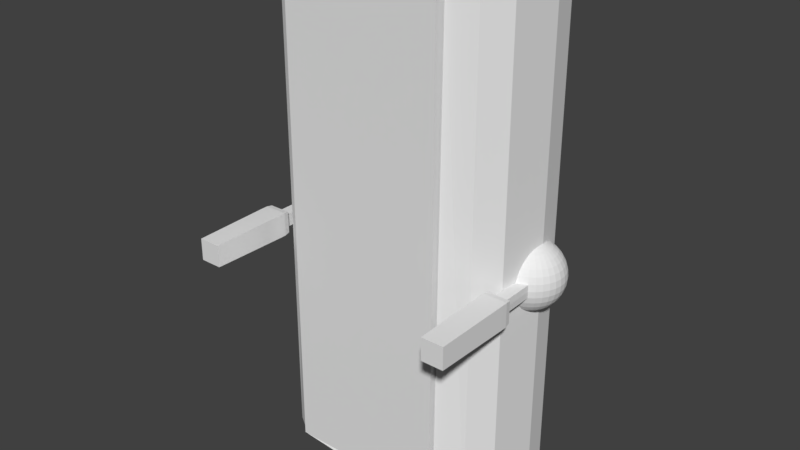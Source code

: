 # Source: stasis_capsule.blend  (saved by Blender 2.80.42; exported with 4.5.12 LTS)
import bpy
from mathutils import Matrix  # noqa: F401  (used for matrix-valued properties, if any)

bpy.ops.wm.read_factory_settings(use_empty=True)
scene = bpy.context.scene
scene.name = 'Scene'

# ---- collections
col_collection_1 = bpy.data.collections.new('Collection 1'); scene.collection.children.link(col_collection_1)

# ---- world
world_world = bpy.data.worlds.new('World'); scene.world = world_world
world_world.color = (0.05088, 0.05088, 0.05088)
world_world.use_sun_shadow = False
world_world.sun_shadow_jitter_overblur = 0.0
world_world.cycles.sampling_method = 'MANUAL'

# ---- meshes
me_cylinder = bpy.data.meshes.new('Cylinder')
me_cylinder.from_pydata([(0.0, 1.0, -2.987), (0.0, 1.0, 3.672), (1.091, 0.9239, -2.987), (1.091, 0.9239, 3.672), (1.415, 0.7071, -2.987), (1.415, 0.7071, 3.672), (1.632, 0.3827, -2.987), (1.632, 0.3827, 3.672), (1.708, -4.371e-08, -2.987), (1.708, -4.371e-08, 3.672), (1.632, -0.6906, -2.987), (1.632, -0.6906, 3.672), (1.415, -1.015, -2.987), (1.415, -1.015, 3.672), (0.7017, -0.2511, -2.728), (0.6125, -0.3656, 2.912), (0.0, -0.3001, -2.728), (0.0, -0.401, 2.936), (0.7133, -0.9133, 3.484), (0.8182, -1.138, -2.877), (0.0, -1.194, -2.89), (0.0, -0.9609, 3.499), (1.091, -1.175, 3.622), (0.0, -1.17, 3.619), (0.8801, 0.7734, 2.486), (0.0, 0.7226, 2.521), (0.0, -1.287, -2.977), (0.9503, -1.223, -2.962), (0.0, 0.8038, -2.882), (0.8801, 0.8652, -2.882), (0.0, -1.308, -2.987), (1.091, -1.232, -2.987), (0.0, -1.096, -2.866), (0.839, -1.038, -2.866), (1.561, 0.06267, 0.4426), (1.549, 0.1465, 0.4169), (1.538, 0.2238, 0.3752), (1.528, 0.2915, 0.3191), (1.521, 0.3471, 0.2507), (1.515, 0.3884, 0.1727), (1.511, 0.4138, 0.08804), (1.51, 0.4224, 3.369e-08), (1.511, 0.4138, -0.08804), (1.538, 0.2238, -0.3752), (1.578, 0.06338, 0.4426), (1.583, 0.1479, 0.4169), (1.587, 0.2258, 0.3752), (1.591, 0.2941, 0.3191), (1.594, 0.3501, 0.2507), (1.597, 0.3917, 0.1727), (1.598, 0.4174, 0.08804), (1.599, 0.426, 3.369e-08), (1.598, 0.4174, -0.08804), (1.597, 0.3917, -0.1727), (1.594, 0.3501, -0.2507), (1.591, 0.2941, -0.3191), (1.587, 0.2258, -0.3752), (1.583, 0.1479, -0.4169), (1.578, 0.06338, -0.4426), (1.595, 0.0607, 0.4426), (1.616, 0.1427, 0.4169), (1.636, 0.2182, 0.3752), (1.653, 0.2844, 0.3191), (1.667, 0.3387, 0.2507), (1.677, 0.3791, 0.1727), (1.684, 0.4039, 0.08804), (1.686, 0.4123, 3.369e-08), (1.684, 0.4039, -0.08804), (1.677, 0.3791, -0.1727), (1.667, 0.3387, -0.2507), (1.653, 0.2844, -0.3191), (1.636, 0.2182, -0.3752), (1.616, 0.1427, -0.4169), (1.595, 0.0607, -0.4426), (1.611, 0.05476, 0.4426), (1.648, 0.131, 0.4169), (1.682, 0.2012, 0.3752), (1.712, 0.2628, 0.3191), (1.736, 0.3134, 0.2507), (1.754, 0.3509, 0.1727), (1.765, 0.374, 0.08804), (1.769, 0.3819, 3.369e-08), (1.765, 0.374, -0.08804), (1.754, 0.3509, -0.1727), (1.736, 0.3134, -0.2507), (1.712, 0.2628, -0.3191), (1.682, 0.2012, -0.3752), (1.648, 0.131, -0.4169), (1.611, 0.05476, -0.4426), (1.626, 0.04576, 0.4426), (1.677, 0.1133, 0.4169), (1.724, 0.1756, 0.3752), (1.765, 0.2302, 0.3191), (1.799, 0.275, 0.2507), (1.824, 0.3083, 0.1727), (1.839, 0.3288, 0.08804), (1.845, 0.3358, 3.369e-08), (1.839, 0.3288, -0.08804), (1.824, 0.3083, -0.1727), (1.799, 0.275, -0.2507), (1.765, 0.2302, -0.3191), (1.724, 0.1756, -0.3752), (1.677, 0.1133, -0.4169), (1.626, 0.04576, -0.4426), (1.638, 0.03407, 0.4426), (1.702, 0.09041, 0.4169), (1.76, 0.1423, 0.3752), (1.811, 0.1878, 0.3191), (1.853, 0.2252, 0.2507), (1.884, 0.2529, 0.1727), (1.903, 0.27, 0.08804), (1.91, 0.2758, 3.369e-08), (1.903, 0.27, -0.08804), (1.884, 0.2529, -0.1727), (1.853, 0.2252, -0.2507), (1.811, 0.1878, -0.3191), (1.76, 0.1423, -0.3752), (1.702, 0.09041, -0.4169), (1.638, 0.03407, -0.4426), (1.649, 0.02012, 0.4426), (1.722, 0.06305, 0.4169), (1.789, 0.1026, 0.3752), (1.848, 0.1373, 0.3191), (1.896, 0.1658, 0.2507), (1.932, 0.1869, 0.1727), (1.954, 0.1999, 0.08804), (1.962, 0.2043, 3.369e-08), (1.954, 0.1999, -0.08804), (1.932, 0.1869, -0.1727), (1.896, 0.1658, -0.2507), (1.848, 0.1373, -0.3191), (1.789, 0.1026, -0.3752), (1.722, 0.06305, -0.4169), (1.649, 0.02012, -0.4426), (1.656, 0.00446, 0.4426), (1.736, 0.03233, 0.4169), (1.809, 0.05802, 0.3752), (1.874, 0.08053, 0.3191), (1.927, 0.09901, 0.2507), (1.966, 0.1127, 0.1727), (1.991, 0.1212, 0.08804), (1.999, 0.124, 3.369e-08), (1.991, 0.1212, -0.08804), (1.966, 0.1127, -0.1727), (1.927, 0.09901, -0.2507), (1.874, 0.08053, -0.3191), (1.809, 0.05802, -0.3752), (1.736, 0.03233, -0.4169), (1.656, 0.00446, -0.4426), (1.66, -0.01232, 0.4426), (1.744, -0.0005767, 0.4169), (1.821, 0.01024, 0.3752), (1.889, 0.01972, 0.3191), (1.944, 0.02751, 0.2507), (1.986, 0.03329, 0.1727), (2.011, 0.03685, 0.08804), (2.02, 0.03805, 3.369e-08), (2.011, 0.03685, -0.08804), (1.986, 0.03329, -0.1727), (1.944, 0.02751, -0.2507), (1.889, 0.01972, -0.3191), (1.821, 0.01024, -0.3752), (1.744, -0.0005767, -0.4169), (1.66, -0.01232, -0.4426), (1.661, -0.02956, 0.4426), (1.745, -0.0344, 0.4169), (1.823, -0.03887, 0.3752), (1.891, -0.04278, 0.3191), (1.947, -0.04599, 0.2507), (1.989, -0.04838, 0.1727), (2.015, -0.04985, 0.08804), (2.023, -0.05034, 3.369e-08), (2.015, -0.04985, -0.08804), (1.989, -0.04838, -0.1727), (1.947, -0.04599, -0.2507), (1.891, -0.04278, -0.3191), (1.823, -0.03887, -0.3752), (1.745, -0.0344, -0.4169), (1.661, -0.02956, -0.4426), (1.658, -0.04661, 0.4426), (1.74, -0.06785, 0.4169), (1.815, -0.08743, 0.3752), (1.882, -0.1046, 0.3191), (1.936, -0.1187, 0.2507), (1.976, -0.1291, 0.1727), (2.001, -0.1356, 0.08804), (2.01, -0.1377, 3.369e-08), (2.001, -0.1356, -0.08804), (1.976, -0.1291, -0.1727), (1.936, -0.1187, -0.2507), (1.882, -0.1046, -0.3191), (1.815, -0.08743, -0.3752), (1.74, -0.06785, -0.4169), (1.658, -0.04661, -0.4426), (1.652, -0.06282, 0.4426), (1.728, -0.09963, 0.4169), (1.799, -0.1336, 0.3752), (1.86, -0.1633, 0.3191), (1.911, -0.1877, 0.2507), (1.948, -0.2059, 0.1727), (1.971, -0.217, 0.08804), (1.979, -0.2208, 3.369e-08), (1.971, -0.217, -0.08804), (1.948, -0.2059, -0.1727), (1.911, -0.1877, -0.2507), (1.86, -0.1633, -0.3191), (1.799, -0.1336, -0.3752), (1.728, -0.09963, -0.4169), (1.652, -0.06282, -0.4426), (1.643, -0.07755, 0.4426), (1.711, -0.1285, 0.4169), (1.773, -0.1755, 0.3752), (1.827, -0.2167, 0.3191), (1.872, -0.2505, 0.2507), (1.906, -0.2756, 0.1727), (1.926, -0.2911, 0.08804), (1.933, -0.2963, 3.369e-08), (1.926, -0.2911, -0.08804), (1.906, -0.2756, -0.1727), (1.872, -0.2505, -0.2507), (1.827, -0.2167, -0.3191), (1.773, -0.1755, -0.3752), (1.711, -0.1285, -0.4169), (1.643, -0.07755, -0.4426), (1.631, -0.09024, 0.4426), (1.688, -0.1534, 0.4169), (1.74, -0.2117, 0.3752), (1.785, -0.2627, 0.3191), (1.822, -0.3046, 0.2507), (1.85, -0.3357, 0.1727), (1.867, -0.3549, 0.08804), (1.873, -0.3614, 3.369e-08), (1.867, -0.3549, -0.08804), (1.85, -0.3357, -0.1727), (1.822, -0.3046, -0.2507), (1.785, -0.2627, -0.3191), (1.74, -0.2117, -0.3752), (1.688, -0.1534, -0.4169), (1.631, -0.09024, -0.4426), (1.573, -0.02452, -0.4513), (1.617, -0.1004, 0.4426), (1.66, -0.1734, 0.4169), (1.7, -0.2406, 0.3752), (1.735, -0.2996, 0.3191), (1.763, -0.3479, 0.2507), (1.784, -0.3839, 0.1727), (1.797, -0.406, 0.08804), (1.802, -0.4135, 3.369e-08), (1.797, -0.406, -0.08804), (1.784, -0.3839, -0.1727), (1.763, -0.3479, -0.2507), (1.735, -0.2996, -0.3191), (1.7, -0.2406, -0.3752), (1.66, -0.1734, -0.4169), (1.617, -0.1004, -0.4426), (1.602, -0.1077, 0.4426), (1.63, -0.1876, 0.4169), (1.655, -0.2613, 0.3752), (1.678, -0.3259, 0.3191), (1.696, -0.3788, 0.2507), (1.71, -0.4182, 0.1727), (1.718, -0.4425, 0.08804), (1.718, -0.4425, -0.08804), (1.71, -0.4182, -0.1727), (1.696, -0.3788, -0.2507), (1.678, -0.3259, -0.3191), (1.655, -0.2613, -0.3752), (1.63, -0.1876, -0.4169), (1.602, -0.1077, -0.4426), (1.585, -0.1117, 0.4426), (1.597, -0.1956, 0.4169), (1.608, -0.2728, 0.3752), (1.617, -0.3406, 0.3191), (1.625, -0.3961, 0.2507), (1.631, -0.4374, 0.1727), (1.634, -0.4629, 0.08804), (1.635, -0.4715, 3.369e-08), (1.634, -0.4629, -0.08804), (1.631, -0.4374, -0.1727), (1.625, -0.3961, -0.2507), (1.617, -0.3406, -0.3191), (1.608, -0.2728, -0.3752), (1.597, -0.1956, -0.4169), (1.585, -0.1117, -0.4426), (1.573, -0.02452, 0.4513), (1.805, -2.027, 0.08804), (1.637, -2.027, -0.08804), (1.637, -2.027, 3.557e-08), (1.637, -2.027, 0.08804), (1.723, -2.027, -0.08804), (1.725, -2.027, 3.557e-08), (1.723, -2.027, 0.08804), (1.805, -2.027, -0.08804), (1.808, -2.027, 3.557e-08), (1.515, 0.3884, -0.1727), (1.521, 0.3471, -0.2507), (1.528, 0.2915, -0.3191), (1.549, 0.1465, -0.4169), (1.561, 0.06267, -0.4426), (1.594, -2.134, -0.1492), (1.594, -2.134, 0.1492), (1.582, -0.9951, -0.1607), (1.582, -0.9951, 0.1607), (1.892, -2.134, -0.1492), (1.892, -2.134, 0.1492), (1.903, -0.9951, -0.1607), (1.903, -0.9951, 0.1607), (1.634, -1.004, 0.1085), (1.634, -1.004, -0.1085), (1.851, -1.004, -0.1085), (1.851, -1.004, 0.1085), (1.594, -0.918, 0.1492), (1.594, -0.918, -0.1492), (1.892, -0.918, -0.1492), (1.892, -0.918, 0.1492), (1.582, -1.085, -0.1607), (1.582, -1.085, 0.1607), (1.903, -1.085, -0.1607), (1.903, -1.085, 0.1607), (1.077, -1.297, -2.912), (1.077, -1.297, 3.568), (1.077, -1.026, -2.912), (1.077, -1.026, 3.568), (0.0, -1.026, -2.912), (0.0, -1.026, 3.568), (0.0, -1.297, -2.912), (0.0, -1.297, 3.568)], [], [(0, 1, 3, 2), (2, 3, 5, 4), (4, 5, 7, 6), (6, 7, 9, 8), (8, 9, 11, 10), (10, 11, 13, 12), (12, 13, 22, 31), (29, 24, 25, 28), (1, 23, 22, 3), (3, 22, 13, 5), (5, 13, 11, 7), (9, 7, 11), (2, 31, 30, 0), (4, 12, 31, 2), (6, 10, 12, 4), (8, 10, 6), (24, 29, 31, 22), (14, 16, 32, 33), (17, 15, 18, 21), (21, 18, 22, 23), (15, 17, 25, 24), (18, 15, 24, 22), (19, 20, 26, 27), (16, 14, 29, 28), (14, 33, 31, 29), (27, 26, 30, 31), (20, 19, 33, 32), (19, 27, 31, 33), (38, 37, 47, 48), (43, 296, 55, 56), (39, 38, 48, 49), (297, 43, 56, 57), (40, 39, 49, 50), (298, 297, 57, 58), (41, 40, 50, 51), (34, 284, 44), (239, 298, 58), (42, 41, 51, 52), (35, 34, 44, 45), (294, 42, 52, 53), (36, 35, 45, 46), (295, 294, 53, 54), (37, 36, 46, 47), (296, 295, 54, 55), (54, 53, 68, 69), (47, 46, 61, 62), (55, 54, 69, 70), (48, 47, 62, 63), (56, 55, 70, 71), (49, 48, 63, 64), (57, 56, 71, 72), (50, 49, 64, 65), (58, 57, 72, 73), (51, 50, 65, 66), (44, 284, 59), (239, 58, 73), (52, 51, 66, 67), (45, 44, 59, 60), (53, 52, 67, 68), (46, 45, 60, 61), (73, 72, 87, 88), (66, 65, 80, 81), (59, 284, 74), (239, 73, 88), (67, 66, 81, 82), (60, 59, 74, 75), (68, 67, 82, 83), (61, 60, 75, 76), (69, 68, 83, 84), (62, 61, 76, 77), (70, 69, 84, 85), (63, 62, 77, 78), (71, 70, 85, 86), (64, 63, 78, 79), (72, 71, 86, 87), (65, 64, 79, 80), (85, 84, 99, 100), (78, 77, 92, 93), (86, 85, 100, 101), (79, 78, 93, 94), (87, 86, 101, 102), (80, 79, 94, 95), (88, 87, 102, 103), (81, 80, 95, 96), (74, 284, 89), (239, 88, 103), (82, 81, 96, 97), (75, 74, 89, 90), (83, 82, 97, 98), (76, 75, 90, 91), (84, 83, 98, 99), (77, 76, 91, 92), (89, 284, 104), (239, 103, 118), (97, 96, 111, 112), (90, 89, 104, 105), (98, 97, 112, 113), (91, 90, 105, 106), (99, 98, 113, 114), (92, 91, 106, 107), (100, 99, 114, 115), (93, 92, 107, 108), (101, 100, 115, 116), (94, 93, 108, 109), (102, 101, 116, 117), (95, 94, 109, 110), (103, 102, 117, 118), (96, 95, 110, 111), (108, 107, 122, 123), (116, 115, 130, 131), (109, 108, 123, 124), (117, 116, 131, 132), (110, 109, 124, 125), (118, 117, 132, 133), (111, 110, 125, 126), (104, 284, 119), (239, 118, 133), (112, 111, 126, 127), (105, 104, 119, 120), (113, 112, 127, 128), (106, 105, 120, 121), (114, 113, 128, 129), (107, 106, 121, 122), (115, 114, 129, 130), (127, 126, 141, 142), (120, 119, 134, 135), (128, 127, 142, 143), (121, 120, 135, 136), (129, 128, 143, 144), (122, 121, 136, 137), (130, 129, 144, 145), (123, 122, 137, 138), (131, 130, 145, 146), (124, 123, 138, 139), (132, 131, 146, 147), (125, 124, 139, 140), (133, 132, 147, 148), (126, 125, 140, 141), (119, 284, 134), (239, 133, 148), (146, 145, 160, 161), (139, 138, 153, 154), (147, 146, 161, 162), (140, 139, 154, 155), (148, 147, 162, 163), (141, 140, 155, 156), (134, 284, 149), (239, 148, 163), (142, 141, 156, 157), (135, 134, 149, 150), (143, 142, 157, 158), (136, 135, 150, 151), (144, 143, 158, 159), (137, 136, 151, 152), (145, 144, 159, 160), (138, 137, 152, 153), (150, 149, 164, 165), (158, 157, 172, 173), (151, 150, 165, 166), (159, 158, 173, 174), (152, 151, 166, 167), (160, 159, 174, 175), (153, 152, 167, 168), (161, 160, 175, 176), (154, 153, 168, 169), (162, 161, 176, 177), (155, 154, 169, 170), (163, 162, 177, 178), (156, 155, 170, 171), (149, 284, 164), (239, 163, 178), (157, 156, 171, 172), (169, 168, 183, 184), (177, 176, 191, 192), (170, 169, 184, 185), (178, 177, 192, 193), (171, 170, 185, 186), (164, 284, 179), (239, 178, 193), (172, 171, 186, 187), (165, 164, 179, 180), (173, 172, 187, 188), (166, 165, 180, 181), (174, 173, 188, 189), (167, 166, 181, 182), (175, 174, 189, 190), (168, 167, 182, 183), (176, 175, 190, 191), (188, 187, 202, 203), (181, 180, 195, 196), (189, 188, 203, 204), (182, 181, 196, 197), (190, 189, 204, 205), (183, 182, 197, 198), (191, 190, 205, 206), (184, 183, 198, 199), (192, 191, 206, 207), (185, 184, 199, 200), (193, 192, 207, 208), (186, 185, 200, 201), (179, 284, 194), (239, 193, 208), (187, 186, 201, 202), (180, 179, 194, 195), (207, 206, 221, 222), (200, 199, 214, 215), (208, 207, 222, 223), (201, 200, 215, 216), (194, 284, 209), (239, 208, 223), (202, 201, 216, 217), (195, 194, 209, 210), (203, 202, 217, 218), (196, 195, 210, 211), (204, 203, 218, 219), (197, 196, 211, 212), (205, 204, 219, 220), (198, 197, 212, 213), (206, 205, 220, 221), (199, 198, 213, 214), (219, 218, 233, 234), (212, 211, 226, 227), (220, 219, 234, 235), (213, 212, 227, 228), (221, 220, 235, 236), (214, 213, 228, 229), (222, 221, 236, 237), (215, 214, 229, 230), (223, 222, 237, 238), (216, 215, 230, 231), (209, 284, 224), (239, 223, 238), (217, 216, 231, 232), (210, 209, 224, 225), (218, 217, 232, 233), (211, 210, 225, 226), (238, 237, 253, 254), (231, 230, 246, 247), (224, 284, 240), (239, 238, 254), (232, 231, 247, 248), (225, 224, 240, 241), (233, 232, 248, 249), (226, 225, 241, 242), (234, 233, 249, 250), (227, 226, 242, 243), (235, 234, 250, 251), (228, 227, 243, 244), (236, 235, 251, 252), (229, 228, 244, 245), (237, 236, 252, 253), (230, 229, 245, 246), (243, 242, 257, 258), (251, 250, 264, 265), (244, 243, 258, 259), (252, 251, 265, 266), (245, 244, 259, 260), (253, 252, 266, 267), (246, 245, 260, 261), (254, 253, 267, 268), (261, 275, 288, 291), (240, 284, 255), (239, 254, 268), (275, 276, 287, 288), (241, 240, 255, 256), (249, 248, 262, 263), (242, 241, 256, 257), (250, 249, 263, 264), (262, 248, 292, 289), (255, 284, 269), (239, 268, 283), (247, 246, 285, 293), (256, 255, 269, 270), (263, 262, 277, 278), (257, 256, 270, 271), (264, 263, 278, 279), (258, 257, 271, 272), (265, 264, 279, 280), (259, 258, 272, 273), (266, 265, 280, 281), (260, 259, 273, 274), (267, 266, 281, 282), (261, 260, 274, 275), (268, 267, 282, 283), (293, 285, 291, 290), (276, 277, 286, 287), (277, 262, 289, 286), (246, 261, 291, 285), (248, 247, 293, 292), (289, 290, 287, 286), (290, 291, 288, 287), (292, 293, 290, 289), (315, 316, 302, 301), (302, 306, 314, 311), (317, 318, 304, 303), (303, 304, 300, 299), (315, 317, 303, 299), (318, 316, 300, 304), (308, 307, 310, 309), (301, 302, 311, 312), (306, 305, 313, 314), (305, 301, 312, 313), (307, 308, 312, 311), (308, 309, 313, 312), (310, 307, 311, 314), (309, 310, 314, 313), (306, 302, 316, 318), (301, 305, 317, 315), (305, 306, 318, 317), (299, 300, 316, 315), (323, 324, 322, 321), (321, 322, 320, 319), (323, 321, 319, 325), (322, 324, 326, 320), (319, 320, 326, 325)])
_uv = me_cylinder.uv_layers.new(name='UVMap')
_uv.uv.foreach_set('vector', [0.0, 0.0, 0.0, 1.0, 0.539, 1.0, 0.539, 0.0, 0.539, 0.0, 0.539, 1.0, 0.6994, 1.0, 0.6994, 0.0, 0.6994, 0.0, 0.6994, 1.0, 0.8065, 1.0, 0.8065, 0.0, 0.8065, 0.0, 0.8065, 1.0, 0.8441, 1.0, 0.8441, 0.0, 0.8441, 0.0, 0.8441, 1.0, 0.8065, 1.0, 0.8065, 0.0, 0.8065, 0.0, 0.8065, 1.0, 0.6994, 1.0, 0.6994, 0.0, 0.6994, 0.0, 0.6994, 1.0, 0.539, 0.9926, 0.539, 4.622e-08, 0.435, 0.01567, 0.435, 0.8219, 0.0, 0.8271, 0.0, 0.01567, 0.0, 1.0, 0.0, 0.992, 0.539, 0.9926, 0.539, 1.0, 0.539, 1.0, 0.539, 0.9926, 0.6994, 1.0, 0.6994, 1.0, 0.6994, 1.0, 0.6994, 1.0, 0.8065, 1.0, 0.8065, 1.0, 0.8441, 1.0, 0.8065, 1.0, 0.8065, 1.0, 0.539, 0.0, 0.539, 4.622e-08, 0.0, 4.622e-08, 0.0, 0.0, 0.6994, 0.0, 0.6994, 0.0, 0.539, 4.622e-08, 0.539, 0.0, 0.8065, 0.0, 0.8065, 0.0, 0.6994, 0.0, 0.6994, 0.0, 0.8441, 0.0, 0.8065, 0.0, 0.8065, 0.0, 0.435, 0.8219, 0.435, 0.01567, 0.539, 4.622e-08, 0.539, 0.9926, 0.3468, 0.0388, 0.0, 0.0388, 0.0, 0.01812, 0.4147, 0.01812, 0.0, 0.8895, 0.3027, 0.8858, 0.3526, 0.9718, 0.0, 0.974, 0.0, 0.974, 0.3526, 0.9718, 0.539, 0.9926, 0.0, 0.992, 0.3027, 0.8858, 0.0, 0.8895, 0.0, 0.8271, 0.435, 0.8219, 0.3526, 0.9718, 0.3027, 0.8858, 0.435, 0.8219, 0.539, 0.9926, 0.4044, 0.0165, 0.0, 0.01454, 0.0, 0.001463, 0.4697, 0.00374, 0.0, 0.0388, 0.3468, 0.0388, 0.435, 0.01567, 0.0, 0.01567, 0.3468, 0.0388, 0.4147, 0.01812, 0.539, 4.622e-08, 0.435, 0.01567, 0.4697, 0.00374, 0.0, 0.001463, 0.0, 4.622e-08, 0.539, 4.622e-08, 0.0, 0.01454, 0.4044, 0.0165, 0.4147, 0.01812, 0.0, 0.01812, 0.4044, 0.0165, 0.4697, 0.00374, 0.539, 4.622e-08, 0.4147, 0.01812, 0.7516, 0.4862, 0.7554, 0.4965, 0.7863, 0.4965, 0.7879, 0.4862, 0.7601, 0.3922, 0.7554, 0.4006, 0.7863, 0.4006, 0.7844, 0.3922, 0.7487, 0.4745, 0.7516, 0.4862, 0.7879, 0.4862, 0.7891, 0.4745, 0.7655, 0.3859, 0.7601, 0.3922, 0.7844, 0.3922, 0.7822, 0.3859, 0.747, 0.4618, 0.7487, 0.4745, 0.7891, 0.4745, 0.7898, 0.4618, 0.7713, 0.3821, 0.7655, 0.3859, 0.7822, 0.3859, 0.7798, 0.3821, 0.7464, 0.4486, 0.747, 0.4618, 0.7898, 0.4618, 0.7901, 0.4486, 0.7713, 0.515, 0.7773, 0.5163, 0.7798, 0.515, 0.7773, 0.3808, 0.7713, 0.3821, 0.7798, 0.3821, 0.747, 0.4353, 0.7464, 0.4486, 0.7901, 0.4486, 0.7898, 0.4353, 0.7655, 0.5112, 0.7713, 0.515, 0.7798, 0.515, 0.7822, 0.5112, 0.7487, 0.4226, 0.747, 0.4353, 0.7898, 0.4353, 0.7891, 0.4226, 0.7601, 0.5049, 0.7655, 0.5112, 0.7822, 0.5112, 0.7844, 0.5049, 0.7516, 0.4109, 0.7487, 0.4226, 0.7891, 0.4226, 0.7879, 0.4109, 0.7554, 0.4965, 0.7601, 0.5049, 0.7844, 0.5049, 0.7863, 0.4965, 0.7554, 0.4006, 0.7516, 0.4109, 0.7879, 0.4109, 0.7863, 0.4006, 0.7879, 0.4109, 0.7891, 0.4226, 0.829, 0.4226, 0.8238, 0.4109, 0.7863, 0.4965, 0.7844, 0.5049, 0.8084, 0.5049, 0.8169, 0.4965, 0.7863, 0.4006, 0.7879, 0.4109, 0.8238, 0.4109, 0.8169, 0.4006, 0.7879, 0.4862, 0.7863, 0.4965, 0.8169, 0.4965, 0.8238, 0.4862, 0.7844, 0.3922, 0.7863, 0.4006, 0.8169, 0.4006, 0.8084, 0.3922, 0.7891, 0.4745, 0.7879, 0.4862, 0.8238, 0.4862, 0.829, 0.4745, 0.7822, 0.3859, 0.7844, 0.3922, 0.8084, 0.3922, 0.7987, 0.3859, 0.7898, 0.4618, 0.7891, 0.4745, 0.829, 0.4745, 0.8322, 0.4618, 0.7798, 0.3821, 0.7822, 0.3859, 0.7987, 0.3859, 0.7882, 0.3821, 0.7901, 0.4486, 0.7898, 0.4618, 0.8322, 0.4618, 0.8333, 0.4486, 0.7798, 0.515, 0.7773, 0.5163, 0.7882, 0.515, 0.7773, 0.3808, 0.7798, 0.3821, 0.7882, 0.3821, 0.7898, 0.4353, 0.7901, 0.4486, 0.8333, 0.4486, 0.8322, 0.4353, 0.7822, 0.5112, 0.7798, 0.515, 0.7882, 0.515, 0.7987, 0.5112, 0.7891, 0.4226, 0.7898, 0.4353, 0.8322, 0.4353, 0.829, 0.4226, 0.7844, 0.5049, 0.7822, 0.5112, 0.7987, 0.5112, 0.8084, 0.5049, 0.7882, 0.3821, 0.7987, 0.3859, 0.8144, 0.3859, 0.7962, 0.3821, 0.8333, 0.4486, 0.8322, 0.4618, 0.8725, 0.4618, 0.8743, 0.4486, 0.7882, 0.515, 0.7773, 0.5163, 0.7962, 0.515, 0.7773, 0.3808, 0.7882, 0.3821, 0.7962, 0.3821, 0.8322, 0.4353, 0.8333, 0.4486, 0.8743, 0.4486, 0.8725, 0.4353, 0.7987, 0.5112, 0.7882, 0.515, 0.7962, 0.515, 0.8144, 0.5112, 0.829, 0.4226, 0.8322, 0.4353, 0.8725, 0.4353, 0.8669, 0.4226, 0.8084, 0.5049, 0.7987, 0.5112, 0.8144, 0.5112, 0.8312, 0.5049, 0.8238, 0.4109, 0.829, 0.4226, 0.8669, 0.4226, 0.858, 0.4109, 0.8169, 0.4965, 0.8084, 0.5049, 0.8312, 0.5049, 0.8459, 0.4965, 0.8169, 0.4006, 0.8238, 0.4109, 0.858, 0.4109, 0.8459, 0.4006, 0.8238, 0.4862, 0.8169, 0.4965, 0.8459, 0.4965, 0.858, 0.4862, 0.8084, 0.3922, 0.8169, 0.4006, 0.8459, 0.4006, 0.8312, 0.3922, 0.829, 0.4745, 0.8238, 0.4862, 0.858, 0.4862, 0.8669, 0.4745, 0.7987, 0.3859, 0.8084, 0.3922, 0.8312, 0.3922, 0.8144, 0.3859, 0.8322, 0.4618, 0.829, 0.4745, 0.8669, 0.4745, 0.8725, 0.4618, 0.8459, 0.4006, 0.858, 0.4109, 0.889, 0.4109, 0.8723, 0.4006, 0.858, 0.4862, 0.8459, 0.4965, 0.8723, 0.4965, 0.889, 0.4862, 0.8312, 0.3922, 0.8459, 0.4006, 0.8723, 0.4006, 0.8519, 0.3922, 0.8669, 0.4745, 0.858, 0.4862, 0.889, 0.4862, 0.9014, 0.4745, 0.8144, 0.3859, 0.8312, 0.3922, 0.8519, 0.3922, 0.8287, 0.3859, 0.8725, 0.4618, 0.8669, 0.4745, 0.9014, 0.4745, 0.9091, 0.4618, 0.7962, 0.3821, 0.8144, 0.3859, 0.8287, 0.3859, 0.8035, 0.3821, 0.8743, 0.4486, 0.8725, 0.4618, 0.9091, 0.4618, 0.9116, 0.4486, 0.7962, 0.515, 0.7773, 0.5163, 0.8035, 0.515, 0.7773, 0.3808, 0.7962, 0.3821, 0.8035, 0.3821, 0.8725, 0.4353, 0.8743, 0.4486, 0.9116, 0.4486, 0.9091, 0.4353, 0.8144, 0.5112, 0.7962, 0.515, 0.8035, 0.515, 0.8287, 0.5112, 0.8669, 0.4226, 0.8725, 0.4353, 0.9091, 0.4353, 0.9014, 0.4226, 0.8312, 0.5049, 0.8144, 0.5112, 0.8287, 0.5112, 0.8519, 0.5049, 0.858, 0.4109, 0.8669, 0.4226, 0.9014, 0.4226, 0.889, 0.4109, 0.8459, 0.4965, 0.8312, 0.5049, 0.8519, 0.5049, 0.8723, 0.4965, 0.8035, 0.515, 0.7773, 0.5163, 0.8098, 0.515, 0.7773, 0.3808, 0.8035, 0.3821, 0.8098, 0.3821, 0.9091, 0.4353, 0.9116, 0.4486, 0.9438, 0.4486, 0.9406, 0.4353, 0.8287, 0.5112, 0.8035, 0.515, 0.8098, 0.515, 0.841, 0.5112, 0.9014, 0.4226, 0.9091, 0.4353, 0.9406, 0.4353, 0.9311, 0.4226, 0.8519, 0.5049, 0.8287, 0.5112, 0.841, 0.5112, 0.8698, 0.5049, 0.889, 0.4109, 0.9014, 0.4226, 0.9311, 0.4226, 0.9157, 0.4109, 0.8723, 0.4965, 0.8519, 0.5049, 0.8698, 0.5049, 0.895, 0.4965, 0.8723, 0.4006, 0.889, 0.4109, 0.9157, 0.4109, 0.895, 0.4006, 0.889, 0.4862, 0.8723, 0.4965, 0.895, 0.4965, 0.9157, 0.4862, 0.8519, 0.3922, 0.8723, 0.4006, 0.895, 0.4006, 0.8698, 0.3922, 0.9014, 0.4745, 0.889, 0.4862, 0.9157, 0.4862, 0.9311, 0.4745, 0.8287, 0.3859, 0.8519, 0.3922, 0.8698, 0.3922, 0.841, 0.3859, 0.9091, 0.4618, 0.9014, 0.4745, 0.9311, 0.4745, 0.9406, 0.4618, 0.8035, 0.3821, 0.8287, 0.3859, 0.841, 0.3859, 0.8098, 0.3821, 0.9116, 0.4486, 0.9091, 0.4618, 0.9406, 0.4618, 0.9438, 0.4486, 0.9157, 0.4862, 0.895, 0.4965, 0.9133, 0.4965, 0.9372, 0.4862, 0.8698, 0.3922, 0.895, 0.4006, 0.9133, 0.4006, 0.8841, 0.3922, 0.9311, 0.4745, 0.9157, 0.4862, 0.9372, 0.4862, 0.9549, 0.4745, 0.841, 0.3859, 0.8698, 0.3922, 0.8841, 0.3922, 0.8509, 0.3859, 0.9406, 0.4618, 0.9311, 0.4745, 0.9549, 0.4745, 0.9659, 0.4618, 0.8098, 0.3821, 0.841, 0.3859, 0.8509, 0.3859, 0.8148, 0.3821, 0.9438, 0.4486, 0.9406, 0.4618, 0.9659, 0.4618, 0.9696, 0.4486, 0.8098, 0.515, 0.7773, 0.5163, 0.8148, 0.515, 0.7773, 0.3808, 0.8098, 0.3821, 0.8148, 0.3821, 0.9406, 0.4353, 0.9438, 0.4486, 0.9696, 0.4486, 0.9659, 0.4353, 0.841, 0.5112, 0.8098, 0.515, 0.8148, 0.515, 0.8509, 0.5112, 0.9311, 0.4226, 0.9406, 0.4353, 0.9659, 0.4353, 0.9549, 0.4226, 0.8698, 0.5049, 0.841, 0.5112, 0.8509, 0.5112, 0.8841, 0.5049, 0.9157, 0.4109, 0.9311, 0.4226, 0.9549, 0.4226, 0.9372, 0.4109, 0.895, 0.4965, 0.8698, 0.5049, 0.8841, 0.5049, 0.9133, 0.4965, 0.895, 0.4006, 0.9157, 0.4109, 0.9372, 0.4109, 0.9133, 0.4006, 0.9659, 0.4353, 0.9696, 0.4486, 0.9879, 0.4486, 0.9839, 0.4353, 0.8509, 0.5112, 0.8148, 0.515, 0.8184, 0.515, 0.8579, 0.5112, 0.9549, 0.4226, 0.9659, 0.4353, 0.9839, 0.4353, 0.9719, 0.4226, 0.8841, 0.5049, 0.8509, 0.5112, 0.8579, 0.5112, 0.8943, 0.5049, 0.9372, 0.4109, 0.9549, 0.4226, 0.9719, 0.4226, 0.9524, 0.4109, 0.9133, 0.4965, 0.8841, 0.5049, 0.8943, 0.5049, 0.9262, 0.4965, 0.9133, 0.4006, 0.9372, 0.4109, 0.9524, 0.4109, 0.9262, 0.4006, 0.9372, 0.4862, 0.9133, 0.4965, 0.9262, 0.4965, 0.9524, 0.4862, 0.8841, 0.3922, 0.9133, 0.4006, 0.9262, 0.4006, 0.8943, 0.3922, 0.9549, 0.4745, 0.9372, 0.4862, 0.9524, 0.4862, 0.9719, 0.4745, 0.8509, 0.3859, 0.8841, 0.3922, 0.8943, 0.3922, 0.8579, 0.3859, 0.9659, 0.4618, 0.9549, 0.4745, 0.9719, 0.4745, 0.9839, 0.4618, 0.8148, 0.3821, 0.8509, 0.3859, 0.8579, 0.3859, 0.8184, 0.3821, 0.9696, 0.4486, 0.9659, 0.4618, 0.9839, 0.4618, 0.9879, 0.4486, 0.8148, 0.515, 0.7773, 0.5163, 0.8184, 0.515, 0.7773, 0.3808, 0.8148, 0.3821, 0.8184, 0.3821, 0.8943, 0.3922, 0.9262, 0.4006, 0.9335, 0.4006, 0.9, 0.3922, 0.9719, 0.4745, 0.9524, 0.4862, 0.961, 0.4862, 0.9814, 0.4745, 0.8579, 0.3859, 0.8943, 0.3922, 0.9, 0.3922, 0.8618, 0.3859, 0.9839, 0.4618, 0.9719, 0.4745, 0.9814, 0.4745, 0.994, 0.4618, 0.8184, 0.3821, 0.8579, 0.3859, 0.8618, 0.3859, 0.8204, 0.3821, 0.9879, 0.4486, 0.9839, 0.4618, 0.994, 0.4618, 0.9982, 0.4486, 0.8184, 0.515, 0.7773, 0.5163, 0.8204, 0.515, 0.7773, 0.3808, 0.8184, 0.3821, 0.8204, 0.3821, 0.9839, 0.4353, 0.9879, 0.4486, 0.9982, 0.4486, 0.994, 0.4353, 0.8579, 0.5112, 0.8184, 0.515, 0.8204, 0.515, 0.8618, 0.5112, 0.9719, 0.4226, 0.9839, 0.4353, 0.994, 0.4353, 0.9814, 0.4226, 0.8943, 0.5049, 0.8579, 0.5112, 0.8618, 0.5112, 0.9, 0.5049, 0.9524, 0.4109, 0.9719, 0.4226, 0.9814, 0.4226, 0.961, 0.4109, 0.9262, 0.4965, 0.8943, 0.5049, 0.9, 0.5049, 0.9335, 0.4965, 0.9262, 0.4006, 0.9524, 0.4109, 0.961, 0.4109, 0.9335, 0.4006, 0.9524, 0.4862, 0.9262, 0.4965, 0.9335, 0.4965, 0.961, 0.4862, 0.8618, 0.5112, 0.8204, 0.515, 0.8208, 0.515, 0.8625, 0.5112, 0.9814, 0.4226, 0.994, 0.4353, 0.9957, 0.4353, 0.983, 0.4226, 0.9, 0.5049, 0.8618, 0.5112, 0.8625, 0.5112, 0.901, 0.5049, 0.961, 0.4109, 0.9814, 0.4226, 0.983, 0.4226, 0.9625, 0.4109, 0.9335, 0.4965, 0.9, 0.5049, 0.901, 0.5049, 0.9348, 0.4965, 0.9335, 0.4006, 0.961, 0.4109, 0.9625, 0.4109, 0.9348, 0.4006, 0.961, 0.4862, 0.9335, 0.4965, 0.9348, 0.4965, 0.9625, 0.4862, 0.9, 0.3922, 0.9335, 0.4006, 0.9348, 0.4006, 0.901, 0.3922, 0.9814, 0.4745, 0.961, 0.4862, 0.9625, 0.4862, 0.983, 0.4745, 0.8618, 0.3859, 0.9, 0.3922, 0.901, 0.3922, 0.8625, 0.3859, 0.994, 0.4618, 0.9814, 0.4745, 0.983, 0.4745, 0.9957, 0.4618, 0.8204, 0.3821, 0.8618, 0.3859, 0.8625, 0.3859, 0.8208, 0.3821, 0.9982, 0.4486, 0.994, 0.4618, 0.9957, 0.4618, 1.0, 0.4486, 0.8204, 0.515, 0.7773, 0.5163, 0.8208, 0.515, 0.7773, 0.3808, 0.8204, 0.3821, 0.8208, 0.3821, 0.994, 0.4353, 0.9982, 0.4486, 1.0, 0.4486, 0.9957, 0.4353, 0.983, 0.4745, 0.9625, 0.4862, 0.9568, 0.4862, 0.9768, 0.4745, 0.8625, 0.3859, 0.901, 0.3922, 0.8973, 0.3922, 0.8599, 0.3859, 0.9957, 0.4618, 0.983, 0.4745, 0.9768, 0.4745, 0.9891, 0.4618, 0.8208, 0.3821, 0.8625, 0.3859, 0.8599, 0.3859, 0.8194, 0.3821, 1.0, 0.4486, 0.9957, 0.4618, 0.9891, 0.4618, 0.9932, 0.4486, 0.8208, 0.515, 0.7773, 0.5163, 0.8194, 0.515, 0.7773, 0.3808, 0.8208, 0.3821, 0.8194, 0.3821, 0.9957, 0.4353, 1.0, 0.4486, 0.9932, 0.4486, 0.9891, 0.4353, 0.8625, 0.5112, 0.8208, 0.515, 0.8194, 0.515, 0.8599, 0.5112, 0.983, 0.4226, 0.9957, 0.4353, 0.9891, 0.4353, 0.9768, 0.4226, 0.901, 0.5049, 0.8625, 0.5112, 0.8599, 0.5112, 0.8973, 0.5049, 0.9625, 0.4109, 0.983, 0.4226, 0.9768, 0.4226, 0.9568, 0.4109, 0.9348, 0.4965, 0.901, 0.5049, 0.8973, 0.5049, 0.93, 0.4965, 0.9348, 0.4006, 0.9625, 0.4109, 0.9568, 0.4109, 0.93, 0.4006, 0.9625, 0.4862, 0.9348, 0.4965, 0.93, 0.4965, 0.9568, 0.4862, 0.901, 0.3922, 0.9348, 0.4006, 0.93, 0.4006, 0.8973, 0.3922, 0.9768, 0.4226, 0.9891, 0.4353, 0.9743, 0.4353, 0.9629, 0.4226, 0.8973, 0.5049, 0.8599, 0.5112, 0.8542, 0.5112, 0.8889, 0.5049, 0.9568, 0.4109, 0.9768, 0.4226, 0.9629, 0.4226, 0.9443, 0.4109, 0.93, 0.4965, 0.8973, 0.5049, 0.8889, 0.5049, 0.9193, 0.4965, 0.93, 0.4006, 0.9568, 0.4109, 0.9443, 0.4109, 0.9193, 0.4006, 0.9568, 0.4862, 0.93, 0.4965, 0.9193, 0.4965, 0.9443, 0.4862, 0.8973, 0.3922, 0.93, 0.4006, 0.9193, 0.4006, 0.8889, 0.3922, 0.9768, 0.4745, 0.9568, 0.4862, 0.9443, 0.4862, 0.9629, 0.4745, 0.8599, 0.3859, 0.8973, 0.3922, 0.8889, 0.3922, 0.8542, 0.3859, 0.9891, 0.4618, 0.9768, 0.4745, 0.9629, 0.4745, 0.9743, 0.4618, 0.8194, 0.3821, 0.8599, 0.3859, 0.8542, 0.3859, 0.8165, 0.3821, 0.9932, 0.4486, 0.9891, 0.4618, 0.9743, 0.4618, 0.9782, 0.4486, 0.8194, 0.515, 0.7773, 0.5163, 0.8165, 0.515, 0.7773, 0.3808, 0.8194, 0.3821, 0.8165, 0.3821, 0.9891, 0.4353, 0.9932, 0.4486, 0.9782, 0.4486, 0.9743, 0.4353, 0.8599, 0.5112, 0.8194, 0.515, 0.8165, 0.515, 0.8542, 0.5112, 0.8542, 0.3859, 0.8889, 0.3922, 0.8762, 0.3922, 0.8455, 0.3859, 0.9743, 0.4618, 0.9629, 0.4745, 0.9418, 0.4745, 0.952, 0.4618, 0.8165, 0.3821, 0.8542, 0.3859, 0.8455, 0.3859, 0.8121, 0.3821, 0.9782, 0.4486, 0.9743, 0.4618, 0.952, 0.4618, 0.9554, 0.4486, 0.8165, 0.515, 0.7773, 0.5163, 0.8121, 0.515, 0.7773, 0.3808, 0.8165, 0.3821, 0.8121, 0.3821, 0.9743, 0.4353, 0.9782, 0.4486, 0.9554, 0.4486, 0.952, 0.4353, 0.8542, 0.5112, 0.8165, 0.515, 0.8121, 0.515, 0.8455, 0.5112, 0.9629, 0.4226, 0.9743, 0.4353, 0.952, 0.4353, 0.9418, 0.4226, 0.8889, 0.5049, 0.8542, 0.5112, 0.8455, 0.5112, 0.8762, 0.5049, 0.9443, 0.4109, 0.9629, 0.4226, 0.9418, 0.4226, 0.9254, 0.4109, 0.9193, 0.4965, 0.8889, 0.5049, 0.8762, 0.5049, 0.9032, 0.4965, 0.9193, 0.4006, 0.9443, 0.4109, 0.9254, 0.4109, 0.9032, 0.4006, 0.9443, 0.4862, 0.9193, 0.4965, 0.9032, 0.4965, 0.9254, 0.4862, 0.8889, 0.3922, 0.9193, 0.4006, 0.9032, 0.4006, 0.8762, 0.3922, 0.9629, 0.4745, 0.9443, 0.4862, 0.9254, 0.4862, 0.9418, 0.4745, 0.9254, 0.4109, 0.9418, 0.4226, 0.9145, 0.4226, 0.9007, 0.4109, 0.9032, 0.4965, 0.8762, 0.5049, 0.8598, 0.5049, 0.8823, 0.4965, 0.9032, 0.4006, 0.9254, 0.4109, 0.9007, 0.4109, 0.8823, 0.4006, 0.9254, 0.4862, 0.9032, 0.4965, 0.8823, 0.4965, 0.9007, 0.4862, 0.8762, 0.3922, 0.9032, 0.4006, 0.8823, 0.4006, 0.8598, 0.3922, 0.9418, 0.4745, 0.9254, 0.4862, 0.9007, 0.4862, 0.9145, 0.4745, 0.8455, 0.3859, 0.8762, 0.3922, 0.8598, 0.3922, 0.8341, 0.3859, 0.952, 0.4618, 0.9418, 0.4745, 0.9145, 0.4745, 0.9229, 0.4618, 0.8121, 0.3821, 0.8455, 0.3859, 0.8341, 0.3859, 0.8063, 0.3821, 0.9554, 0.4486, 0.952, 0.4618, 0.9229, 0.4618, 0.9258, 0.4486, 0.8121, 0.515, 0.7773, 0.5163, 0.8063, 0.515, 0.7773, 0.3808, 0.8121, 0.3821, 0.8063, 0.3821, 0.952, 0.4353, 0.9554, 0.4486, 0.9258, 0.4486, 0.9229, 0.4353, 0.8455, 0.5112, 0.8121, 0.515, 0.8063, 0.515, 0.8341, 0.5112, 0.9418, 0.4226, 0.952, 0.4353, 0.9229, 0.4353, 0.9145, 0.4226, 0.8762, 0.5049, 0.8455, 0.5112, 0.8341, 0.5112, 0.8598, 0.5049, 0.8063, 0.3821, 0.8341, 0.3859, 0.8206, 0.3859, 0.7994, 0.3821, 0.9258, 0.4486, 0.9229, 0.4618, 0.8882, 0.4618, 0.8904, 0.4486, 0.8063, 0.515, 0.7773, 0.5163, 0.7994, 0.515, 0.7773, 0.3808, 0.8063, 0.3821, 0.7994, 0.3821, 0.9229, 0.4353, 0.9258, 0.4486, 0.8904, 0.4486, 0.8882, 0.4353, 0.8341, 0.5112, 0.8063, 0.515, 0.7994, 0.515, 0.8206, 0.5112, 0.9145, 0.4226, 0.9229, 0.4353, 0.8882, 0.4353, 0.8818, 0.4226, 0.8598, 0.5049, 0.8341, 0.5112, 0.8206, 0.5112, 0.8402, 0.5049, 0.9007, 0.4109, 0.9145, 0.4226, 0.8818, 0.4226, 0.8714, 0.4109, 0.8823, 0.4965, 0.8598, 0.5049, 0.8402, 0.5049, 0.8573, 0.4965, 0.8823, 0.4006, 0.9007, 0.4109, 0.8714, 0.4109, 0.8573, 0.4006, 0.9007, 0.4862, 0.8823, 0.4965, 0.8573, 0.4965, 0.8714, 0.4862, 0.8598, 0.3922, 0.8823, 0.4006, 0.8573, 0.4006, 0.8402, 0.3922, 0.9145, 0.4745, 0.9007, 0.4862, 0.8714, 0.4862, 0.8818, 0.4745, 0.8341, 0.3859, 0.8598, 0.3922, 0.8402, 0.3922, 0.8206, 0.3859, 0.9229, 0.4618, 0.9145, 0.4745, 0.8818, 0.4745, 0.8882, 0.4618, 0.8573, 0.4965, 0.8402, 0.5049, 0.8181, 0.5049, 0.8292, 0.4965, 0.8573, 0.4006, 0.8714, 0.4109, 0.8384, 0.4109, 0.8292, 0.4006, 0.8714, 0.4862, 0.8573, 0.4965, 0.8292, 0.4965, 0.8384, 0.4862, 0.8402, 0.3922, 0.8573, 0.4006, 0.8292, 0.4006, 0.8181, 0.3922, 0.8818, 0.4745, 0.8714, 0.4862, 0.8384, 0.4862, 0.8452, 0.4745, 0.8206, 0.3859, 0.8402, 0.3922, 0.8181, 0.3922, 0.8054, 0.3859, 0.8882, 0.4618, 0.8818, 0.4745, 0.8452, 0.4745, 0.8493, 0.4618, 0.7994, 0.3821, 0.8206, 0.3859, 0.8054, 0.3859, 0.7916, 0.3821, 0.8493, 0.4618, 0.8077, 0.4618, 0.8092, 0.4618, 0.8515, 0.4618, 0.7994, 0.515, 0.7773, 0.5163, 0.7916, 0.515, 0.7773, 0.3808, 0.7994, 0.3821, 0.7916, 0.3821, 0.8077, 0.4618, 0.8082, 0.4486, 0.8092, 0.4486, 0.8092, 0.4618, 0.8206, 0.5112, 0.7994, 0.515, 0.7916, 0.515, 0.8054, 0.5112, 0.8818, 0.4226, 0.8882, 0.4353, 0.8493, 0.4353, 0.8452, 0.4226, 0.8402, 0.5049, 0.8206, 0.5112, 0.8054, 0.5112, 0.8181, 0.5049, 0.8714, 0.4109, 0.8818, 0.4226, 0.8452, 0.4226, 0.8384, 0.4109, 0.8493, 0.4353, 0.8882, 0.4353, 0.8921, 0.4353, 0.8515, 0.4353, 0.7916, 0.515, 0.7773, 0.5163, 0.7833, 0.515, 0.7773, 0.3808, 0.7916, 0.3821, 0.7833, 0.3821, 0.8904, 0.4486, 0.8882, 0.4618, 0.8921, 0.4618, 0.8938, 0.4486, 0.8054, 0.5112, 0.7916, 0.515, 0.7833, 0.515, 0.7892, 0.5112, 0.8452, 0.4226, 0.8493, 0.4353, 0.8077, 0.4353, 0.8059, 0.4226, 0.8181, 0.5049, 0.8054, 0.5112, 0.7892, 0.5112, 0.7945, 0.5049, 0.8384, 0.4109, 0.8452, 0.4226, 0.8059, 0.4226, 0.803, 0.4109, 0.8292, 0.4965, 0.8181, 0.5049, 0.7945, 0.5049, 0.7992, 0.4965, 0.8292, 0.4006, 0.8384, 0.4109, 0.803, 0.4109, 0.7992, 0.4006, 0.8384, 0.4862, 0.8292, 0.4965, 0.7992, 0.4965, 0.803, 0.4862, 0.8181, 0.3922, 0.8292, 0.4006, 0.7992, 0.4006, 0.7945, 0.3922, 0.8452, 0.4745, 0.8384, 0.4862, 0.803, 0.4862, 0.8059, 0.4745, 0.8054, 0.3859, 0.8181, 0.3922, 0.7945, 0.3922, 0.7892, 0.3859, 0.8493, 0.4618, 0.8452, 0.4745, 0.8059, 0.4745, 0.8077, 0.4618, 0.7916, 0.3821, 0.8054, 0.3859, 0.7892, 0.3859, 0.7833, 0.3821, 0.8938, 0.4486, 0.8921, 0.4618, 0.8515, 0.4618, 0.8523, 0.4486, 0.8082, 0.4486, 0.8077, 0.4353, 0.8092, 0.4353, 0.8092, 0.4486, 0.8077, 0.4353, 0.8493, 0.4353, 0.8515, 0.4353, 0.8092, 0.4353, 0.8882, 0.4618, 0.8493, 0.4618, 0.8515, 0.4618, 0.8921, 0.4618, 0.8882, 0.4353, 0.8904, 0.4486, 0.8938, 0.4486, 0.8921, 0.4353, 0.8515, 0.4353, 0.8523, 0.4486, 0.8092, 0.4486, 0.8092, 0.4353, 0.8523, 0.4486, 0.8515, 0.4618, 0.8092, 0.4618, 0.8092, 0.4486, 0.8921, 0.4353, 0.8938, 0.4486, 0.8523, 0.4486, 0.8515, 0.4353, 0.7819, 0.4244, 0.7819, 0.4727, 0.7819, 0.4727, 0.7819, 0.4244, 0.7819, 0.4727, 0.9408, 0.4727, 0.9351, 0.471, 0.7876, 0.471, 0.9408, 0.4244, 0.9408, 0.4727, 0.9351, 0.471, 0.9351, 0.4261, 0.9351, 0.4261, 0.9351, 0.471, 0.7876, 0.471, 0.7876, 0.4261, 0.7819, 0.4244, 0.9408, 0.4244, 0.9351, 0.4261, 0.7876, 0.4261, 0.9408, 0.4727, 0.7819, 0.4727, 0.7876, 0.471, 0.9351, 0.471, 0.8078, 0.4323, 0.8078, 0.4648, 0.915, 0.4648, 0.915, 0.4323, 0.7819, 0.4244, 0.7819, 0.4727, 0.7876, 0.471, 0.7876, 0.4261, 0.9408, 0.4727, 0.9408, 0.4244, 0.9351, 0.4261, 0.9351, 0.471, 0.9408, 0.4244, 0.7819, 0.4244, 0.7876, 0.4261, 0.9351, 0.4261, 0.8078, 0.4648, 0.8078, 0.4323, 0.7876, 0.4261, 0.7876, 0.471, 0.8078, 0.4323, 0.915, 0.4323, 0.9351, 0.4261, 0.7876, 0.4261, 0.915, 0.4648, 0.8078, 0.4648, 0.7876, 0.471, 0.9351, 0.471, 0.915, 0.4323, 0.915, 0.4648, 0.9351, 0.471, 0.9351, 0.4261, 0.9408, 0.4727, 0.7819, 0.4727, 0.7819, 0.4727, 0.9408, 0.4727, 0.7819, 0.4244, 0.9408, 0.4244, 0.9408, 0.4244, 0.7819, 0.4244, 0.9408, 0.4244, 0.9408, 0.4727, 0.9408, 0.4727, 0.9408, 0.4244, 0.7876, 0.4261, 0.7876, 0.471, 0.7819, 0.4727, 0.7819, 0.4244, 0.0, 0.01117, 0.0, 0.9844, 0.5321, 0.9844, 0.5321, 0.01117, 0.5321, 0.01117, 0.5321, 0.9844, 0.5321, 0.9844, 0.5321, 0.01117, 0.0, 0.01117, 0.5321, 0.01117, 0.5321, 0.01117, 0.0, 0.01117, 0.5321, 0.9844, 0.0, 0.9844, 0.0, 0.9844, 0.5321, 0.9844, 0.5321, 0.01117, 0.5321, 0.9844, 0.0, 0.9844, 0.0, 0.01117])
me_cylinder.use_remesh_preserve_volume = False
me_cylinder.use_remesh_preserve_attributes = False
me_cylinder.use_mirror_vertex_groups = False
me_cylinder.update()

# ---- objects
ob_cylinder = bpy.data.objects.new('Cylinder', me_cylinder)

# ---- transforms, parenting, visibility, modifiers, constraints
ob_cylinder.location = (0.0, 0.0, 0.0)
ob_cylinder.lineart.crease_threshold = 0.0
_m = ob_cylinder.modifiers.new('Mirror', 'MIRROR')
_m.use_clip = True

# ---- collection membership
col_collection_1.objects.link(ob_cylinder)

# ---- scene / render settings (as saved in the file)
scene.frame_start = 1; scene.frame_end = 250; scene.frame_set(1)
scene.render.engine = 'CYCLES'
scene.render.resolution_percentage = 50
scene.render.dither_intensity = 0.0
scene.cycles.use_denoising = False
scene.cycles.samples = 128
scene.cycles.sampling_pattern = 'TABULATED_SOBOL'
scene.cycles.use_adaptive_sampling = False
scene.cycles.use_light_tree = False
scene.cycles.blur_glossy = 0.0
scene.cycles.sample_clamp_indirect = 0.0
scene.view_settings.view_transform = 'Standard'
bpy.context.view_layer.update()

# ---- added for rendering (the .blend has no active camera and no usable light): camera, sun
cam_auto = bpy.data.cameras.new('AutoCamera')
cam_auto.lens = 50.0
cam_auto.sensor_width = 36.0
cam_auto.clip_end = 1000.0
ob_auto_camera = bpy.data.objects.new('AutoCamera', cam_auto)
scene.collection.objects.link(ob_auto_camera)
ob_auto_camera.location = (7.77056, -9.89163, 6.55901)
ob_auto_camera.rotation_euler = (1.09748, -7.21219e-08, 0.694738)
scene.camera = ob_auto_camera
light_auto_sun = bpy.data.lights.new('AutoSun', 'SUN')
light_auto_sun.energy = 3.0
light_auto_sun.angle = 0.0523599
ob_auto_sun = bpy.data.objects.new('AutoSun', light_auto_sun)
scene.collection.objects.link(ob_auto_sun)
ob_auto_sun.rotation_euler = (0.872665, 0.174533, 0.523599)
bpy.context.view_layer.update()
